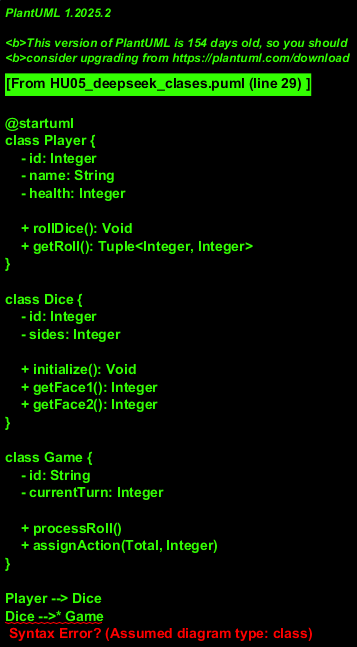

The diagram above was rendered by PlantUML. Its source (embedded in the PNG):
@startuml
class Player {
    - id: Integer
    - name: String
    - health: Integer
    
    + rollDice(): Void
    + getRoll(): Tuple<Integer, Integer>
}

class Dice {
    - id: Integer
    - sides: Integer
    
    + initialize(): Void
    + getFace1(): Integer
    + getFace2(): Integer
}

class Game {
    - id: String
    - currentTurn: Integer
    
    + processRoll()
    + assignAction(Total, Integer)
}

Player --> Dice
Dice -->* Game
Player --> Game
@enduml